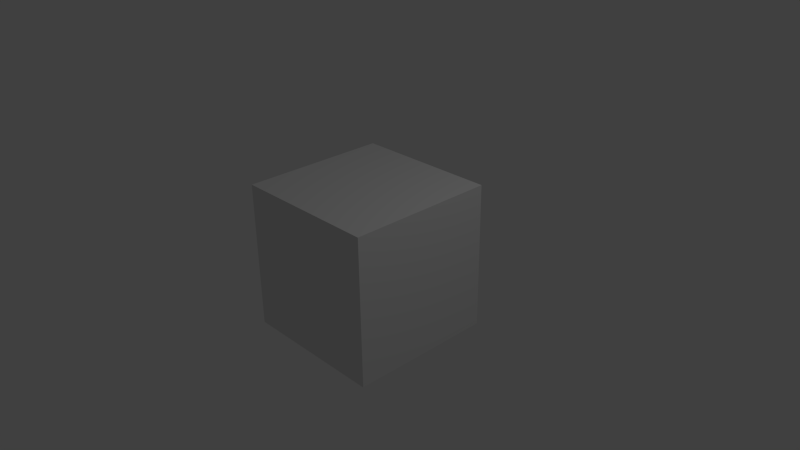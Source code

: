 # Source: TestCube.blend  (saved by Blender 2.69.0; exported with 4.5.12 LTS)
import bpy
from mathutils import Matrix  # noqa: F401  (used for matrix-valued properties, if any)

bpy.ops.wm.read_factory_settings(use_empty=True)
scene = bpy.context.scene
scene.name = 'Scene'

# ---- collections
col_collection_1 = bpy.data.collections.new('Collection 1'); scene.collection.children.link(col_collection_1)

# ---- materials (node trees are filled in below, after node groups)
mat_material = bpy.data.materials.new('Material')
mat_material.alpha_threshold = 0.0
mat_material.use_transparent_shadow = False
mat_material.roughness = 0.5
mat_material.line_color = (0.0, 0.0, 0.0, 1.0)

# ---- material node trees

# ---- world
world_world = bpy.data.worlds.new('World'); scene.world = world_world
world_world.color = (0.05088, 0.05088, 0.05088)
world_world.use_sun_shadow = False
world_world.sun_shadow_jitter_overblur = 0.0
world_world.cycles.sampling_method = 'MANUAL'
world_world.cycles.sample_map_resolution = 256

# ---- cameras
cam_camera = bpy.data.cameras.new('Camera')
cam_camera.clip_end = 100.0
cam_camera.lens = 35.0
cam_camera.sensor_width = 32.0
cam_camera.sensor_height = 18.0
cam_camera.ortho_scale = 7.314
cam_camera.dof.focus_distance = 0.0
cam_camera.dof.aperture_fstop = 128.0

# ---- lights
light_lamp = bpy.data.lights.new('Lamp', 'POINT')
light_lamp.transmission_factor = 0.0
light_lamp.cutoff_distance = 30.0
light_lamp.energy = 100.0
light_lamp.shadow_buffer_clip_start = 1.001
light_lamp.shadow_soft_size = 0.1
light_lamp.shadow_maximum_resolution = 0.006
light_lamp.use_absolute_resolution = True
light_lamp.cycles.use_multiple_importance_sampling = False

# ---- meshes
me_cube = bpy.data.meshes.new('Cube')
me_cube.from_pydata([(1.0, 0.9084, -1.0), (1.0, -1.092, -1.0), (-1.0, -1.092, -1.0), (-1.0, 0.9084, -1.0), (1.0, 0.9084, 1.0), (1.0, -1.092, 1.0), (-1.0, -1.092, 1.0), (-1.0, 0.9084, 1.0)], [], [(0, 1, 2, 3), (4, 7, 6, 5), (0, 4, 5, 1), (1, 5, 6, 2), (2, 6, 7, 3), (4, 0, 3, 7)])
_uv = me_cube.uv_layers.new(name='UVMap')
_uv.uv.foreach_set('vector', [0.002208, 0.00115, 0.002208, -0.9967, -0.9959, -0.9967, -0.9959, 0.00115, 0.002208, 0.999, -0.9959, 0.999, -0.9959, 0.00115, 0.002207, 0.00115, 0.002208, 0.00115, 0.002207, 0.999, -0.9959, 0.999, -0.9959, 0.00115, 0.002208, 0.00115, 0.002207, 0.999, -0.9959, 0.999, -0.9959, 0.00115, 0.002208, 0.00115, 0.002208, 0.999, 1.0, 0.999, 1.0, 0.00115, 0.002208, 0.00115, 0.002208, -0.9967, -0.9959, -0.9967, -0.9959, 0.00115])
me_cube.materials.append(mat_material)
me_cube.use_remesh_preserve_volume = False
me_cube.use_remesh_preserve_attributes = False
me_cube.use_mirror_vertex_groups = False
me_cube.update()

# ---- objects
ob_cube = bpy.data.objects.new('Cube', me_cube)
ob_lamp = bpy.data.objects.new('Lamp', light_lamp)
ob_camera = bpy.data.objects.new('Camera', cam_camera)

# ---- transforms, parenting, visibility, modifiers, constraints
ob_cube.location = (0.0, 0.0, 0.0)
ob_cube.lock_rotations_4d = False
ob_cube.empty_display_type = 'ARROWS'
ob_cube.lineart.crease_threshold = 0.0
ob_lamp.location = (4.076, 1.005, 5.904)
ob_lamp.rotation_euler = (0.6503, 0.05522, 1.866)
ob_lamp.lock_rotations_4d = False
ob_lamp.empty_display_type = 'ARROWS'
ob_lamp.color = (0.0, 0.0, 0.0, 0.0)
ob_lamp.lineart.crease_threshold = 0.0
ob_camera.location = (7.481, -6.508, 5.344)
ob_camera.rotation_euler = (1.109, 0.01082, 0.8149)
ob_camera.lock_rotations_4d = False
ob_camera.empty_display_type = 'ARROWS'
ob_camera.color = (0.0, 0.0, 0.0, 0.0)
ob_camera.display_type = 'WIRE'
ob_camera.lineart.crease_threshold = 0.0

# ---- collection membership
col_collection_1.objects.link(ob_cube)
col_collection_1.objects.link(ob_lamp)
col_collection_1.objects.link(ob_camera)

# ---- scene / render settings (as saved in the file)
scene.camera = ob_camera
scene.frame_start = 1; scene.frame_end = 250; scene.frame_set(1)
scene.render.engine = 'BLENDER_EEVEE_NEXT'
scene.render.image_settings.compression = 90
scene.render.resolution_percentage = 50
scene.render.dither_intensity = 0.0
scene.cycles.use_denoising = False
scene.cycles.samples = 10
scene.cycles.sampling_pattern = 'TABULATED_SOBOL'
scene.cycles.light_sampling_threshold = 0.0
scene.cycles.use_adaptive_sampling = False
scene.cycles.use_light_tree = False
scene.cycles.blur_glossy = 0.0
scene.cycles.volume_bounces = 1
scene.cycles.pixel_filter_type = 'GAUSSIAN'
scene.cycles.sample_clamp_indirect = 0.0
scene.view_settings.view_transform = 'Standard'
bpy.context.view_layer.update()
